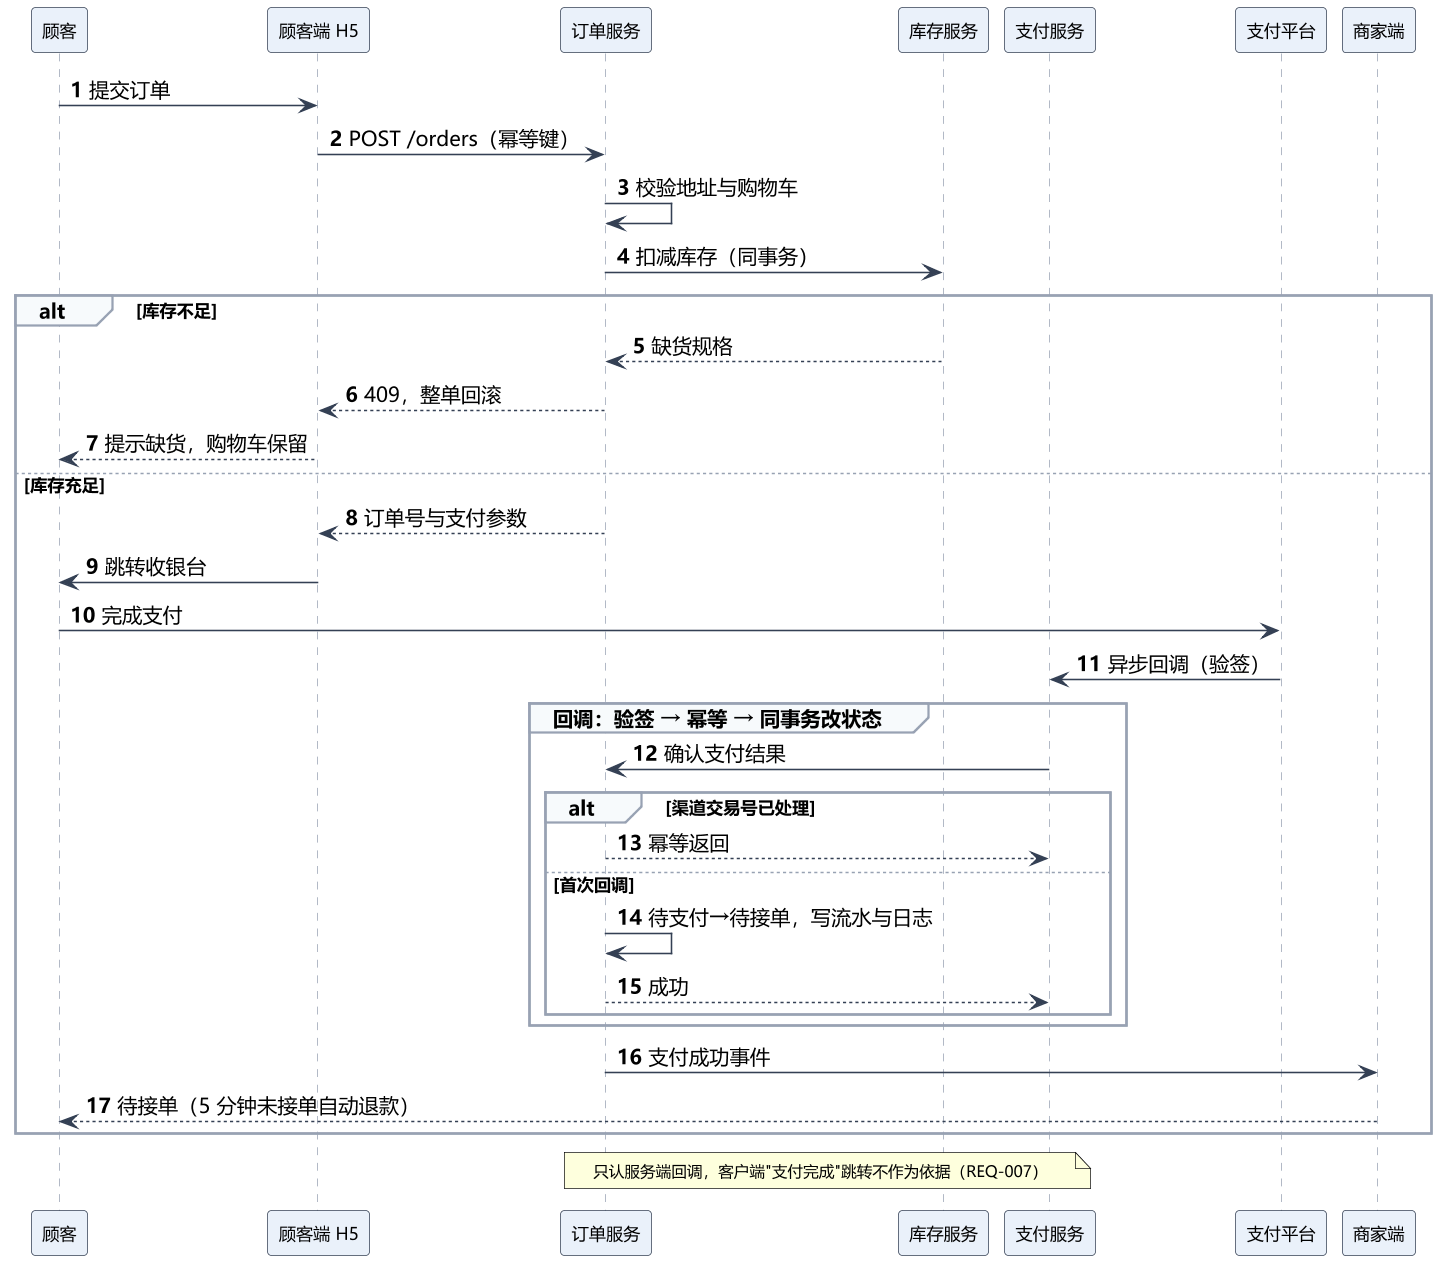

The diagram above was rendered by PlantUML. Its source (embedded in the PNG):
@startuml UML时序图
skinparam defaultFontName "Microsoft YaHei"
skinparam shadowing false
skinparam dpi 150
skinparam sequence {
  ArrowColor #344054
  LifeLineBorderColor #98A2B3
  ParticipantBackgroundColor #EAF1FA
  ParticipantBorderColor #344054
  ParticipantFontSize 11
  GroupBackgroundColor #F7FAFC
  GroupBorderColor #98A2B3
  NoteBackgroundColor #FFF8E6
  NoteBorderColor #E4B363
}
skinparam note {
  FontSize 10
}

autonumber "<b>0"
participant "顾客" as U
participant "顾客端 H5" as H5
participant "订单服务" as ORD
participant "库存服务" as STK
participant "支付服务" as PAY
participant "支付平台" as PLAT
participant "商家端" as SHOP

U -> H5 : 提交订单
H5 -> ORD : POST /orders（幂等键）
ORD -> ORD : 校验地址与购物车
ORD -> STK : 扣减库存（同事务）
alt 库存不足
  STK --> ORD : 缺货规格
  ORD --> H5 : 409，整单回滚
  H5 --> U : 提示缺货，购物车保留
else 库存充足
  ORD --> H5 : 订单号与支付参数
  H5 -> U : 跳转收银台
  U -> PLAT : 完成支付
  PLAT -> PAY : 异步回调（验签）
  group 回调：验签 → 幂等 → 同事务改状态
    PAY -> ORD : 确认支付结果
    alt 渠道交易号已处理
      ORD --> PAY : 幂等返回
    else 首次回调
      ORD -> ORD : 待支付→待接单，写流水与日志
      ORD --> PAY : 成功
    end
  end
  ORD -> SHOP : 支付成功事件
  SHOP --> U : 待接单（5 分钟未接单自动退款）
end
note over ORD, PAY
  只认服务端回调，客户端"支付完成"跳转不作为依据（REQ-007）
end note
@enduml